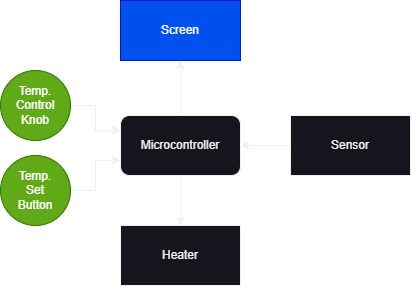

The diagram above was exported from draw.io. Its source (the exported page's mxGraphModel, read from the mxfile embedded in the PNG):
<mxGraphModel dx="1434" dy="836" grid="1" gridSize="10" guides="1" tooltips="1" connect="1" arrows="1" fold="1" page="1" pageScale="1" pageWidth="1400" pageHeight="850" math="0" shadow="0">
  <root>
    <mxCell id="0" />
    <mxCell id="1" parent="0" />
    <mxCell id="2" style="edgeStyle=orthogonalEdgeStyle;rounded=0;orthogonalLoop=1;jettySize=auto;html=1;exitX=1;exitY=0.5;exitDx=0;exitDy=0;entryX=0;entryY=0.25;entryDx=0;entryDy=0;" edge="1" source="3" target="6" parent="1">
      <mxGeometry relative="1" as="geometry" />
    </mxCell>
    <mxCell id="3" value="Temp. Control Knob" style="ellipse;whiteSpace=wrap;html=1;aspect=fixed;fillColor=#60a917;fontColor=#ffffff;strokeColor=#2D7600;" vertex="1" parent="1">
      <mxGeometry x="520" y="340" width="70" height="70" as="geometry" />
    </mxCell>
    <mxCell id="4" style="edgeStyle=orthogonalEdgeStyle;rounded=0;orthogonalLoop=1;jettySize=auto;html=1;entryX=0.5;entryY=1;entryDx=0;entryDy=0;" edge="1" source="6" target="9" parent="1">
      <mxGeometry relative="1" as="geometry" />
    </mxCell>
    <mxCell id="5" style="edgeStyle=orthogonalEdgeStyle;rounded=0;orthogonalLoop=1;jettySize=auto;html=1;exitX=0.5;exitY=1;exitDx=0;exitDy=0;entryX=0.5;entryY=0;entryDx=0;entryDy=0;" edge="1" source="6" target="12" parent="1">
      <mxGeometry relative="1" as="geometry" />
    </mxCell>
    <mxCell id="6" value="Microcontroller" style="rounded=1;whiteSpace=wrap;html=1;" vertex="1" parent="1">
      <mxGeometry x="640" y="385" width="120" height="60" as="geometry" />
    </mxCell>
    <mxCell id="7" style="edgeStyle=orthogonalEdgeStyle;rounded=0;orthogonalLoop=1;jettySize=auto;html=1;entryX=0;entryY=0.75;entryDx=0;entryDy=0;" edge="1" source="8" target="6" parent="1">
      <mxGeometry relative="1" as="geometry" />
    </mxCell>
    <mxCell id="8" value="Temp. &lt;br&gt;Set &lt;br&gt;Button" style="ellipse;whiteSpace=wrap;html=1;aspect=fixed;fillColor=#60a917;fontColor=#ffffff;strokeColor=#2D7600;" vertex="1" parent="1">
      <mxGeometry x="520" y="425" width="70" height="70" as="geometry" />
    </mxCell>
    <mxCell id="9" value="Screen" style="rounded=0;whiteSpace=wrap;html=1;fillColor=#0050ef;fontColor=#ffffff;strokeColor=#001DBC;" vertex="1" parent="1">
      <mxGeometry x="640" y="270" width="120" height="60" as="geometry" />
    </mxCell>
    <mxCell id="10" style="edgeStyle=orthogonalEdgeStyle;rounded=0;orthogonalLoop=1;jettySize=auto;html=1;exitX=0;exitY=0.5;exitDx=0;exitDy=0;entryX=1;entryY=0.5;entryDx=0;entryDy=0;" edge="1" source="11" target="6" parent="1">
      <mxGeometry relative="1" as="geometry" />
    </mxCell>
    <mxCell id="11" value="Sensor" style="rounded=0;whiteSpace=wrap;html=1;" vertex="1" parent="1">
      <mxGeometry x="810" y="385" width="120" height="60" as="geometry" />
    </mxCell>
    <mxCell id="12" value="Heater" style="rounded=0;whiteSpace=wrap;html=1;" vertex="1" parent="1">
      <mxGeometry x="640" y="495" width="120" height="60" as="geometry" />
    </mxCell>
  </root>
</mxGraphModel>